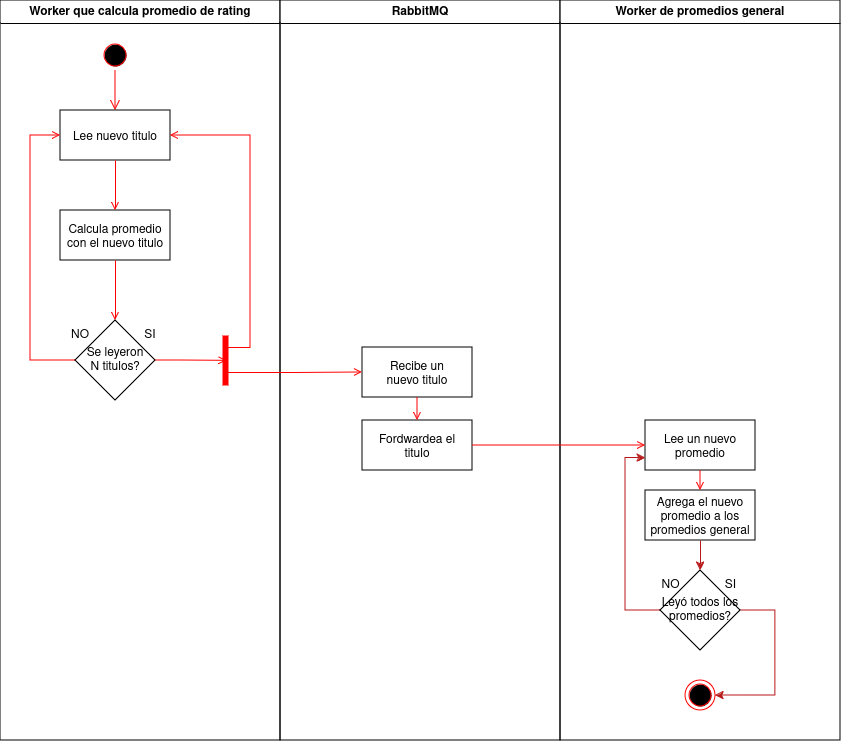

The diagram above was exported from draw.io. Its source (the exported page's mxGraphModel, read from the mxfile embedded in the PNG):
<mxGraphModel dx="1554" dy="810" grid="1" gridSize="10" guides="1" tooltips="1" connect="1" arrows="1" fold="1" page="1" pageScale="1" pageWidth="1169" pageHeight="826" background="none" math="0" shadow="0">
  <root>
    <mxCell id="0" />
    <mxCell id="1" parent="0" />
    <mxCell id="2" value="Worker que calcula promedio de rating" style="swimlane;whiteSpace=wrap" parent="1" vertex="1">
      <mxGeometry width="280" height="740" as="geometry" />
    </mxCell>
    <mxCell id="5" value="" style="ellipse;shape=startState;fillColor=#000000;strokeColor=#ff0000;" parent="2" vertex="1">
      <mxGeometry x="100" y="40" width="30" height="30" as="geometry" />
    </mxCell>
    <mxCell id="6" value="" style="edgeStyle=elbowEdgeStyle;elbow=horizontal;verticalAlign=bottom;endArrow=open;endSize=8;strokeColor=#FF0000;endFill=1;rounded=0" parent="2" source="5" target="7" edge="1">
      <mxGeometry x="100" y="40" as="geometry">
        <mxPoint x="115" y="110" as="targetPoint" />
      </mxGeometry>
    </mxCell>
    <mxCell id="7" value="Lee nuevo titulo" style="" parent="2" vertex="1">
      <mxGeometry x="60" y="110" width="110" height="50" as="geometry" />
    </mxCell>
    <mxCell id="8" value="Calcula promedio &#10;con el nuevo titulo" style="" parent="2" vertex="1">
      <mxGeometry x="60" y="210" width="110" height="50" as="geometry" />
    </mxCell>
    <mxCell id="9" value="" style="endArrow=open;strokeColor=#FF0000;endFill=1;rounded=0" parent="2" source="7" target="8" edge="1">
      <mxGeometry relative="1" as="geometry" />
    </mxCell>
    <mxCell id="11" value="" style="endArrow=open;strokeColor=#FF0000;endFill=1;rounded=0;entryX=0.5;entryY=0;entryDx=0;entryDy=0;" parent="2" source="8" target="Fbav4folKTZss2nM7VpB-41" edge="1">
      <mxGeometry relative="1" as="geometry">
        <mxPoint x="115" y="325" as="targetPoint" />
      </mxGeometry>
    </mxCell>
    <mxCell id="12" value="" style="edgeStyle=elbowEdgeStyle;elbow=horizontal;strokeColor=#FF0000;endArrow=open;endFill=1;rounded=0;exitX=0;exitY=0.5;exitDx=0;exitDy=0;" parent="2" source="Fbav4folKTZss2nM7VpB-41" target="7" edge="1">
      <mxGeometry width="100" height="100" relative="1" as="geometry">
        <mxPoint x="60" y="350" as="sourcePoint" />
        <mxPoint x="260" y="190" as="targetPoint" />
        <Array as="points">
          <mxPoint x="30" y="250" />
        </Array>
      </mxGeometry>
    </mxCell>
    <mxCell id="Fbav4folKTZss2nM7VpB-41" value="Se leyeron &lt;br&gt;N titulos?" style="rhombus;whiteSpace=wrap;html=1;" parent="2" vertex="1">
      <mxGeometry x="75" y="320" width="80" height="80" as="geometry" />
    </mxCell>
    <mxCell id="Fbav4folKTZss2nM7VpB-42" value="NO" style="text;html=1;align=center;verticalAlign=middle;whiteSpace=wrap;rounded=0;" parent="2" vertex="1">
      <mxGeometry x="50" y="320" width="60" height="30" as="geometry" />
    </mxCell>
    <mxCell id="Fbav4folKTZss2nM7VpB-43" value="SI" style="text;html=1;align=center;verticalAlign=middle;whiteSpace=wrap;rounded=0;" parent="2" vertex="1">
      <mxGeometry x="120" y="320" width="60" height="30" as="geometry" />
    </mxCell>
    <mxCell id="Fbav4folKTZss2nM7VpB-44" value="" style="shape=line;strokeWidth=6;strokeColor=#ff0000;rotation=90" parent="2" vertex="1">
      <mxGeometry x="200" y="352.5" width="50" height="15" as="geometry" />
    </mxCell>
    <mxCell id="Fbav4folKTZss2nM7VpB-46" value="" style="edgeStyle=elbowEdgeStyle;elbow=horizontal;strokeColor=#FF0000;endArrow=open;endFill=1;rounded=0;exitX=1;exitY=0.5;exitDx=0;exitDy=0;entryX=0.507;entryY=0.411;entryDx=0;entryDy=0;entryPerimeter=0;" parent="2" source="Fbav4folKTZss2nM7VpB-41" target="Fbav4folKTZss2nM7VpB-44" edge="1">
      <mxGeometry width="100" height="100" relative="1" as="geometry">
        <mxPoint x="85" y="370" as="sourcePoint" />
        <mxPoint x="70" y="145" as="targetPoint" />
        <Array as="points">
          <mxPoint x="180" y="360" />
        </Array>
      </mxGeometry>
    </mxCell>
    <mxCell id="Fbav4folKTZss2nM7VpB-48" value="" style="edgeStyle=elbowEdgeStyle;elbow=horizontal;strokeColor=#FF0000;endArrow=open;endFill=1;rounded=0;exitX=0.25;exitY=0.5;exitDx=0;exitDy=0;entryX=1;entryY=0.5;entryDx=0;entryDy=0;exitPerimeter=0;" parent="2" source="Fbav4folKTZss2nM7VpB-44" target="7" edge="1">
      <mxGeometry width="100" height="100" relative="1" as="geometry">
        <mxPoint x="165" y="370" as="sourcePoint" />
        <mxPoint x="236" y="370" as="targetPoint" />
        <Array as="points">
          <mxPoint x="250" y="210" />
        </Array>
      </mxGeometry>
    </mxCell>
    <mxCell id="3" value="RabbitMQ" style="swimlane;whiteSpace=wrap" parent="1" vertex="1">
      <mxGeometry x="280" width="280" height="740" as="geometry" />
    </mxCell>
    <mxCell id="18" value="Recibe un &#10;nuevo titulo" style="" parent="3" vertex="1">
      <mxGeometry x="82" y="347" width="110" height="50" as="geometry" />
    </mxCell>
    <mxCell id="Fbav4folKTZss2nM7VpB-52" value="Fordwardea el &#10;titulo" style="" parent="3" vertex="1">
      <mxGeometry x="82" y="420" width="110" height="50" as="geometry" />
    </mxCell>
    <mxCell id="Fbav4folKTZss2nM7VpB-54" value="" style="edgeStyle=elbowEdgeStyle;elbow=horizontal;strokeColor=#FF0000;endArrow=open;endFill=1;rounded=0;entryX=0.5;entryY=0;entryDx=0;entryDy=0;exitX=0.5;exitY=1;exitDx=0;exitDy=0;" parent="3" source="18" target="Fbav4folKTZss2nM7VpB-52" edge="1">
      <mxGeometry width="100" height="100" relative="1" as="geometry">
        <mxPoint x="-45" y="383" as="sourcePoint" />
        <mxPoint x="92" y="382" as="targetPoint" />
        <Array as="points" />
      </mxGeometry>
    </mxCell>
    <mxCell id="4" value="Worker de promedios general" style="swimlane;whiteSpace=wrap" parent="1" vertex="1">
      <mxGeometry x="560" width="280" height="740" as="geometry" />
    </mxCell>
    <mxCell id="Fbav4folKTZss2nM7VpB-56" value="Lee un nuevo &#10;promedio" style="" parent="4" vertex="1">
      <mxGeometry x="85" y="420" width="110" height="50" as="geometry" />
    </mxCell>
    <mxCell id="Fbav4folKTZss2nM7VpB-58" value="Agrega el nuevo &#10;promedio a los &#10;promedios general" style="" parent="4" vertex="1">
      <mxGeometry x="85" y="490" width="110" height="50" as="geometry" />
    </mxCell>
    <mxCell id="Fbav4folKTZss2nM7VpB-59" value="" style="edgeStyle=elbowEdgeStyle;elbow=horizontal;strokeColor=#FF0000;endArrow=open;endFill=1;rounded=0;entryX=0.5;entryY=0;entryDx=0;entryDy=0;exitX=0.5;exitY=1;exitDx=0;exitDy=0;" parent="4" source="Fbav4folKTZss2nM7VpB-56" target="Fbav4folKTZss2nM7VpB-58" edge="1">
      <mxGeometry width="100" height="100" relative="1" as="geometry">
        <mxPoint x="-133" y="407" as="sourcePoint" />
        <mxPoint x="-133" y="430" as="targetPoint" />
        <Array as="points" />
      </mxGeometry>
    </mxCell>
    <mxCell id="Fbav4folKTZss2nM7VpB-66" value="" style="ellipse;html=1;shape=endState;fillColor=#000000;strokeColor=#ff0000;" parent="4" vertex="1">
      <mxGeometry x="125" y="680" width="30" height="30" as="geometry" />
    </mxCell>
    <mxCell id="fU09gojqBcWDVaU3EYqC-20" style="edgeStyle=orthogonalEdgeStyle;rounded=0;orthogonalLoop=1;jettySize=auto;html=1;entryX=0;entryY=0.75;entryDx=0;entryDy=0;fillColor=#f8cecc;strokeColor=#B81818;" parent="4" source="fU09gojqBcWDVaU3EYqC-19" target="Fbav4folKTZss2nM7VpB-56" edge="1">
      <mxGeometry relative="1" as="geometry">
        <mxPoint x="50" y="460" as="targetPoint" />
        <Array as="points">
          <mxPoint x="65" y="610" />
          <mxPoint x="65" y="458" />
        </Array>
      </mxGeometry>
    </mxCell>
    <mxCell id="fU09gojqBcWDVaU3EYqC-23" style="edgeStyle=orthogonalEdgeStyle;rounded=0;orthogonalLoop=1;jettySize=auto;html=1;entryX=1;entryY=0.5;entryDx=0;entryDy=0;strokeColor=#B81818;" parent="4" source="fU09gojqBcWDVaU3EYqC-19" target="Fbav4folKTZss2nM7VpB-66" edge="1">
      <mxGeometry relative="1" as="geometry">
        <mxPoint x="250" y="450" as="targetPoint" />
        <Array as="points">
          <mxPoint x="215" y="610" />
          <mxPoint x="215" y="695" />
        </Array>
      </mxGeometry>
    </mxCell>
    <mxCell id="fU09gojqBcWDVaU3EYqC-19" value="Leyó todos los promedios?" style="rhombus;whiteSpace=wrap;html=1;" parent="4" vertex="1">
      <mxGeometry x="100" y="570" width="80" height="80" as="geometry" />
    </mxCell>
    <mxCell id="fU09gojqBcWDVaU3EYqC-18" value="" style="endArrow=classic;html=1;rounded=0;exitX=0.5;exitY=1;exitDx=0;exitDy=0;strokeColor=#B81818;" parent="4" source="Fbav4folKTZss2nM7VpB-58" target="fU09gojqBcWDVaU3EYqC-19" edge="1">
      <mxGeometry width="50" height="50" relative="1" as="geometry">
        <mxPoint y="620" as="sourcePoint" />
        <mxPoint x="140" y="580" as="targetPoint" />
      </mxGeometry>
    </mxCell>
    <mxCell id="fU09gojqBcWDVaU3EYqC-21" value="NO" style="text;html=1;align=center;verticalAlign=middle;resizable=0;points=[];autosize=1;strokeColor=none;fillColor=none;" parent="4" vertex="1">
      <mxGeometry x="90" y="570" width="40" height="30" as="geometry" />
    </mxCell>
    <mxCell id="fU09gojqBcWDVaU3EYqC-22" value="SI" style="text;html=1;align=center;verticalAlign=middle;resizable=0;points=[];autosize=1;strokeColor=none;fillColor=none;" parent="4" vertex="1">
      <mxGeometry x="155" y="570" width="30" height="30" as="geometry" />
    </mxCell>
    <mxCell id="Fbav4folKTZss2nM7VpB-51" value="" style="edgeStyle=elbowEdgeStyle;elbow=horizontal;strokeColor=#FF0000;endArrow=open;endFill=1;rounded=0;entryX=0;entryY=0.5;entryDx=0;entryDy=0;exitX=0.75;exitY=0.5;exitDx=0;exitDy=0;exitPerimeter=0;" parent="1" source="Fbav4folKTZss2nM7VpB-44" target="18" edge="1">
      <mxGeometry width="100" height="100" relative="1" as="geometry">
        <mxPoint x="250" y="400" as="sourcePoint" />
        <mxPoint x="246" y="380" as="targetPoint" />
        <Array as="points" />
      </mxGeometry>
    </mxCell>
    <mxCell id="Fbav4folKTZss2nM7VpB-57" value="" style="edgeStyle=elbowEdgeStyle;elbow=horizontal;strokeColor=#FF0000;endArrow=open;endFill=1;rounded=0;entryX=0;entryY=0.5;entryDx=0;entryDy=0;exitX=1;exitY=0.5;exitDx=0;exitDy=0;" parent="1" source="Fbav4folKTZss2nM7VpB-52" target="Fbav4folKTZss2nM7VpB-56" edge="1">
      <mxGeometry width="100" height="100" relative="1" as="geometry">
        <mxPoint x="235" y="383" as="sourcePoint" />
        <mxPoint x="372" y="382" as="targetPoint" />
        <Array as="points" />
      </mxGeometry>
    </mxCell>
  </root>
</mxGraphModel>